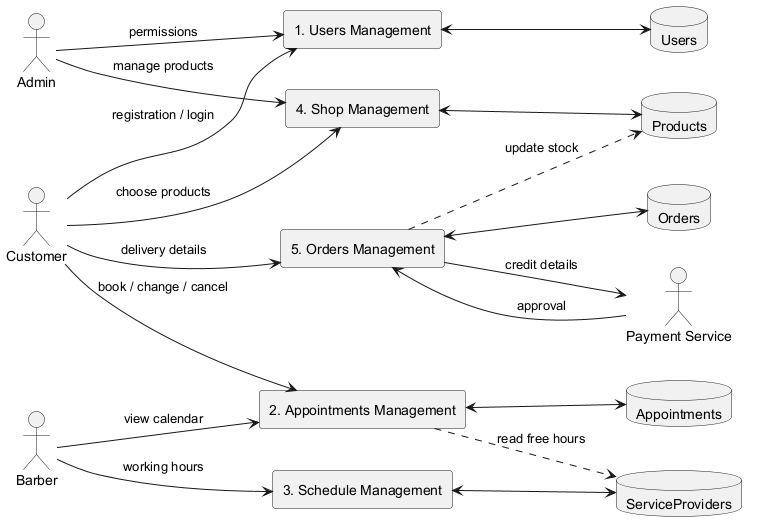

The diagram above was rendered by PlantUML. Its source (embedded in the PNG):
@startuml
left to right direction
skinparam backgroundColor white

actor Customer as "Customer"
actor Barber as "Barber"
actor Admin as "Admin"
actor Payment as "Payment Service"

rectangle "1. Users Management" as P1
rectangle "2. Appointments Management" as P2
rectangle "3. Schedule Management" as P3
rectangle "4. Shop Management" as P4
rectangle "5. Orders Management" as P5

database "Users" as D1
database "Appointments" as D2
database "ServiceProviders" as D3
database "Products" as D4
database "Orders" as D5

Customer --> P1 : registration / login
Customer --> P2 : book / change / cancel
Customer --> P4 : choose products
Customer --> P5 : delivery details
Barber   --> P3 : working hours
Barber   --> P2 : view calendar
Admin    --> P1 : permissions
Admin    --> P4 : manage products

P1 <--> D1
P2 <--> D2
P3 <--> D3
P4 <--> D4
P5 <--> D5
P2 ..> D3 : read free hours
P5 ..> D4 : update stock
P5 --> Payment : credit details
Payment --> P5 : approval
@enduml